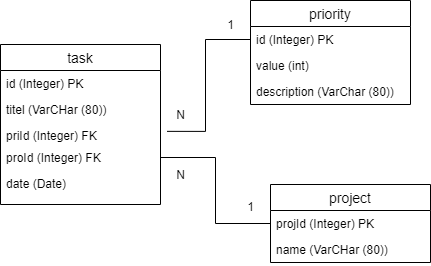

The diagram above was exported from draw.io. Its source (the exported page's mxGraphModel, read from the mxfile embedded in the PNG):
<mxGraphModel dx="1258" dy="687" grid="1" gridSize="10" guides="1" tooltips="1" connect="1" arrows="1" fold="1" page="1" pageScale="1" pageWidth="827" pageHeight="1169" math="0" shadow="0">
  <root>
    <mxCell id="0" />
    <mxCell id="1" parent="0" />
    <mxCell id="2" value="task" style="swimlane;fontStyle=0;childLayout=stackLayout;horizontal=1;startSize=26;horizontalStack=0;resizeParent=1;resizeParentMax=0;resizeLast=0;collapsible=1;marginBottom=0;align=center;fontSize=14;" parent="1" vertex="1">
      <mxGeometry x="120" y="120" width="160" height="160" as="geometry">
        <mxRectangle x="120" y="120" width="60" height="26" as="alternateBounds" />
      </mxGeometry>
    </mxCell>
    <mxCell id="3" value="id (Integer) PK" style="text;strokeColor=none;fillColor=none;spacingLeft=4;spacingRight=4;overflow=hidden;rotatable=0;points=[[0,0.5],[1,0.5]];portConstraint=eastwest;fontSize=12;" parent="2" vertex="1">
      <mxGeometry y="26" width="160" height="26" as="geometry" />
    </mxCell>
    <mxCell id="4" value="titel (VarCHar (80))" style="text;strokeColor=none;fillColor=none;spacingLeft=4;spacingRight=4;overflow=hidden;rotatable=0;points=[[0,0.5],[1,0.5]];portConstraint=eastwest;fontSize=12;" parent="2" vertex="1">
      <mxGeometry y="52" width="160" height="26" as="geometry" />
    </mxCell>
    <mxCell id="5" value="priId (Integer) FK" style="text;strokeColor=none;fillColor=none;spacingLeft=4;spacingRight=4;overflow=hidden;rotatable=0;points=[[0,0.5],[1,0.5]];portConstraint=eastwest;fontSize=12;" parent="2" vertex="1">
      <mxGeometry y="78" width="160" height="82" as="geometry" />
    </mxCell>
    <mxCell id="7" value="proId (Integer) FK" style="text;strokeColor=none;fillColor=none;spacingLeft=4;spacingRight=4;overflow=hidden;rotatable=0;points=[[0,0.5],[1,0.5]];portConstraint=eastwest;fontSize=12;" parent="1" vertex="1">
      <mxGeometry x="120" y="220" width="160" height="26" as="geometry" />
    </mxCell>
    <mxCell id="8" value="date (Date)" style="text;strokeColor=none;fillColor=none;spacingLeft=4;spacingRight=4;overflow=hidden;rotatable=0;points=[[0,0.5],[1,0.5]];portConstraint=eastwest;fontSize=12;" parent="1" vertex="1">
      <mxGeometry x="120" y="246" width="160" height="26" as="geometry" />
    </mxCell>
    <mxCell id="14" style="edgeStyle=orthogonalEdgeStyle;rounded=0;orthogonalLoop=1;jettySize=auto;html=1;exitX=0;exitY=0.5;exitDx=0;exitDy=0;entryX=1;entryY=0.5;entryDx=0;entryDy=0;endArrow=none;endFill=0;" parent="1" source="10" target="7" edge="1">
      <mxGeometry relative="1" as="geometry" />
    </mxCell>
    <mxCell id="19" style="edgeStyle=orthogonalEdgeStyle;rounded=0;orthogonalLoop=1;jettySize=auto;html=1;exitX=0;exitY=0.5;exitDx=0;exitDy=0;entryX=1.041;entryY=0.108;entryDx=0;entryDy=0;entryPerimeter=0;endArrow=none;endFill=0;" parent="1" source="16" target="5" edge="1">
      <mxGeometry relative="1" as="geometry" />
    </mxCell>
    <mxCell id="20" value="1" style="text;html=1;resizable=0;autosize=1;align=center;verticalAlign=middle;points=[];fillColor=none;strokeColor=none;rounded=0;" parent="1" vertex="1">
      <mxGeometry x="340" y="90" width="20" height="20" as="geometry" />
    </mxCell>
    <mxCell id="24" value="1" style="text;html=1;resizable=0;autosize=1;align=center;verticalAlign=middle;points=[];fillColor=none;strokeColor=none;rounded=0;" parent="1" vertex="1">
      <mxGeometry x="360" y="272" width="20" height="20" as="geometry" />
    </mxCell>
    <mxCell id="9" value="project" style="swimlane;fontStyle=0;childLayout=stackLayout;horizontal=1;startSize=26;horizontalStack=0;resizeParent=1;resizeParentMax=0;resizeLast=0;collapsible=1;marginBottom=0;align=center;fontSize=14;" parent="1" vertex="1">
      <mxGeometry x="390" y="260" width="160" height="78" as="geometry" />
    </mxCell>
    <mxCell id="10" value="projId (Integer) PK" style="text;strokeColor=none;fillColor=none;spacingLeft=4;spacingRight=4;overflow=hidden;rotatable=0;points=[[0,0.5],[1,0.5]];portConstraint=eastwest;fontSize=12;" parent="9" vertex="1">
      <mxGeometry y="26" width="160" height="26" as="geometry" />
    </mxCell>
    <mxCell id="11" value="name (VarCHar (80))" style="text;strokeColor=none;fillColor=none;spacingLeft=4;spacingRight=4;overflow=hidden;rotatable=0;points=[[0,0.5],[1,0.5]];portConstraint=eastwest;fontSize=12;" parent="9" vertex="1">
      <mxGeometry y="52" width="160" height="26" as="geometry" />
    </mxCell>
    <mxCell id="29" value="N" style="text;html=1;resizable=0;autosize=1;align=center;verticalAlign=middle;points=[];fillColor=none;strokeColor=none;rounded=0;" parent="1" vertex="1">
      <mxGeometry x="290" y="240" width="20" height="20" as="geometry" />
    </mxCell>
    <mxCell id="30" value="N" style="text;html=1;align=center;verticalAlign=middle;resizable=0;points=[];autosize=1;" parent="1" vertex="1">
      <mxGeometry x="290" y="180" width="20" height="20" as="geometry" />
    </mxCell>
    <mxCell id="15" value="priority" style="swimlane;fontStyle=0;childLayout=stackLayout;horizontal=1;startSize=26;horizontalStack=0;resizeParent=1;resizeParentMax=0;resizeLast=0;collapsible=1;marginBottom=0;align=center;fontSize=14;" parent="1" vertex="1">
      <mxGeometry x="370" y="76" width="160" height="104" as="geometry" />
    </mxCell>
    <mxCell id="16" value="id (Integer) PK" style="text;strokeColor=none;fillColor=none;spacingLeft=4;spacingRight=4;overflow=hidden;rotatable=0;points=[[0,0.5],[1,0.5]];portConstraint=eastwest;fontSize=12;" parent="15" vertex="1">
      <mxGeometry y="26" width="160" height="26" as="geometry" />
    </mxCell>
    <mxCell id="17" value="value (int)" style="text;strokeColor=none;fillColor=none;spacingLeft=4;spacingRight=4;overflow=hidden;rotatable=0;points=[[0,0.5],[1,0.5]];portConstraint=eastwest;fontSize=12;" parent="15" vertex="1">
      <mxGeometry y="52" width="160" height="26" as="geometry" />
    </mxCell>
    <mxCell id="18" value="description (VarChar (80))" style="text;strokeColor=none;fillColor=none;spacingLeft=4;spacingRight=4;overflow=hidden;rotatable=0;points=[[0,0.5],[1,0.5]];portConstraint=eastwest;fontSize=12;" parent="15" vertex="1">
      <mxGeometry y="78" width="160" height="26" as="geometry" />
    </mxCell>
  </root>
</mxGraphModel>